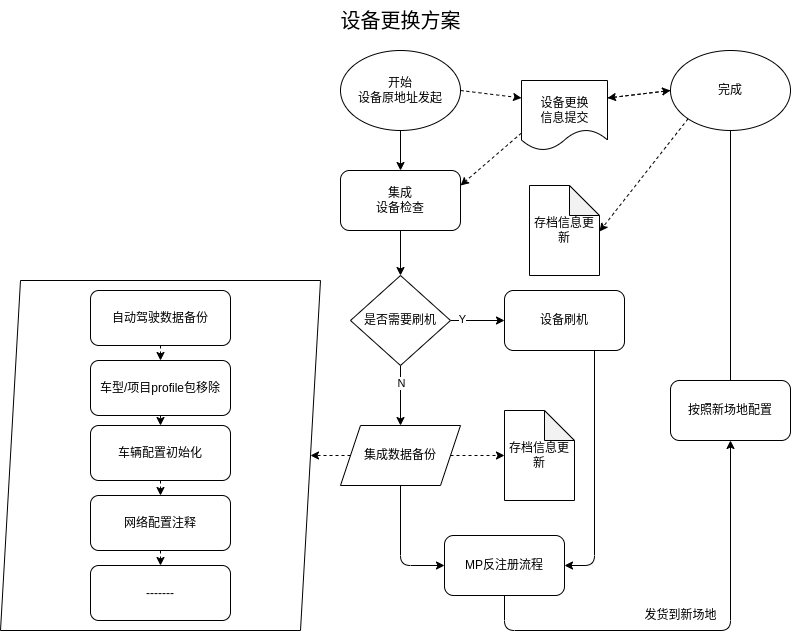

The diagram above was exported from draw.io. Its source (the exported page's mxGraphModel, read from the mxfile embedded in the PNG):
<mxGraphModel dx="1912" dy="800" grid="1" gridSize="10" guides="1" tooltips="1" connect="1" arrows="1" fold="1" page="1" pageScale="1" pageWidth="827" pageHeight="1169" background="none" math="0" shadow="0">
  <root>
    <mxCell id="0" />
    <mxCell id="1" parent="0" />
    <mxCell id="69" style="edgeStyle=none;html=1;exitX=1;exitY=0.25;exitDx=0;exitDy=0;entryX=0;entryY=0.5;entryDx=0;entryDy=0;dashed=1;" edge="1" parent="1" source="65" target="28">
      <mxGeometry relative="1" as="geometry" />
    </mxCell>
    <mxCell id="65" value="" style="shape=document;whiteSpace=wrap;html=1;boundedLbl=1;" vertex="1" parent="1">
      <mxGeometry x="431" y="80" width="86" height="70" as="geometry" />
    </mxCell>
    <mxCell id="6" style="edgeStyle=none;html=1;exitX=0.5;exitY=1;exitDx=0;exitDy=0;entryX=0.5;entryY=0;entryDx=0;entryDy=0;" parent="1" source="2" target="5" edge="1">
      <mxGeometry relative="1" as="geometry" />
    </mxCell>
    <mxCell id="66" style="html=1;exitX=1;exitY=0.5;exitDx=0;exitDy=0;entryX=0;entryY=0.25;entryDx=0;entryDy=0;dashed=1;" edge="1" parent="1" source="2" target="65">
      <mxGeometry relative="1" as="geometry" />
    </mxCell>
    <mxCell id="2" value="开始&lt;br&gt;设备原地址发起" style="ellipse;whiteSpace=wrap;html=1;" parent="1" vertex="1">
      <mxGeometry x="250" y="50" width="120" height="80" as="geometry" />
    </mxCell>
    <mxCell id="3" value="&lt;font style=&quot;font-size: 20px;&quot;&gt;设备更换方案&lt;/font&gt;" style="text;html=1;align=center;verticalAlign=middle;resizable=0;points=[];autosize=1;strokeColor=none;fillColor=none;rotation=0;" parent="1" vertex="1">
      <mxGeometry x="240" width="140" height="40" as="geometry" />
    </mxCell>
    <mxCell id="8" style="edgeStyle=none;html=1;exitX=0.5;exitY=1;exitDx=0;exitDy=0;entryX=0.5;entryY=0;entryDx=0;entryDy=0;" parent="1" source="5" target="9" edge="1">
      <mxGeometry relative="1" as="geometry">
        <mxPoint x="310.42857142857156" y="280" as="targetPoint" />
      </mxGeometry>
    </mxCell>
    <mxCell id="5" value="集成&lt;br&gt;设备检查" style="rounded=1;whiteSpace=wrap;html=1;" parent="1" vertex="1">
      <mxGeometry x="250" y="170" width="120" height="60" as="geometry" />
    </mxCell>
    <mxCell id="10" style="edgeStyle=none;html=1;exitX=0.5;exitY=1;exitDx=0;exitDy=0;entryX=0.5;entryY=0;entryDx=0;entryDy=0;" parent="1" source="9" target="38" edge="1">
      <mxGeometry relative="1" as="geometry">
        <mxPoint x="310" y="380" as="targetPoint" />
      </mxGeometry>
    </mxCell>
    <mxCell id="13" value="N" style="edgeLabel;html=1;align=center;verticalAlign=middle;resizable=0;points=[];" parent="10" vertex="1" connectable="0">
      <mxGeometry x="-0.5301" y="-5" relative="1" as="geometry">
        <mxPoint x="5" y="3" as="offset" />
      </mxGeometry>
    </mxCell>
    <mxCell id="11" style="edgeStyle=none;html=1;exitX=1;exitY=0.5;exitDx=0;exitDy=0;entryX=0;entryY=0.5;entryDx=0;entryDy=0;" parent="1" source="9" target="22" edge="1">
      <mxGeometry relative="1" as="geometry">
        <mxPoint x="420" y="300" as="targetPoint" />
      </mxGeometry>
    </mxCell>
    <mxCell id="12" value="Y" style="edgeLabel;html=1;align=center;verticalAlign=middle;resizable=0;points=[];" parent="11" vertex="1" connectable="0">
      <mxGeometry x="-0.6363" y="2" relative="1" as="geometry">
        <mxPoint x="1" as="offset" />
      </mxGeometry>
    </mxCell>
    <mxCell id="9" value="是否需要刷机" style="rhombus;whiteSpace=wrap;html=1;" parent="1" vertex="1">
      <mxGeometry x="260" y="275" width="100" height="90" as="geometry" />
    </mxCell>
    <mxCell id="19" style="edgeStyle=none;html=1;exitX=1;exitY=0.5;exitDx=0;exitDy=0;dashed=1;startArrow=none;" parent="1" source="38" target="21" edge="1">
      <mxGeometry relative="1" as="geometry">
        <mxPoint x="180" y="419.57142857142867" as="targetPoint" />
        <mxPoint x="250" y="410" as="sourcePoint" />
      </mxGeometry>
    </mxCell>
    <mxCell id="23" style="edgeStyle=orthogonalEdgeStyle;html=1;entryX=0.5;entryY=1;entryDx=0;entryDy=0;startArrow=none;exitX=0.5;exitY=1;exitDx=0;exitDy=0;" parent="1" source="58" target="24" edge="1">
      <mxGeometry relative="1" as="geometry">
        <mxPoint x="310" y="480" as="targetPoint" />
        <mxPoint x="310" y="600" as="sourcePoint" />
        <Array as="points">
          <mxPoint x="414" y="630" />
          <mxPoint x="640" y="630" />
        </Array>
      </mxGeometry>
    </mxCell>
    <mxCell id="21" value="存档信息更新" style="shape=note;whiteSpace=wrap;html=1;backgroundOutline=1;darkOpacity=0.05;" parent="1" vertex="1">
      <mxGeometry x="414" y="410" width="70" height="90" as="geometry" />
    </mxCell>
    <mxCell id="61" style="edgeStyle=orthogonalEdgeStyle;html=1;exitX=0.75;exitY=1;exitDx=0;exitDy=0;entryX=1;entryY=0.5;entryDx=0;entryDy=0;" edge="1" parent="1" source="22" target="58">
      <mxGeometry relative="1" as="geometry" />
    </mxCell>
    <mxCell id="22" value="设备刷机" style="rounded=1;whiteSpace=wrap;html=1;" parent="1" vertex="1">
      <mxGeometry x="414" y="290" width="120" height="60" as="geometry" />
    </mxCell>
    <mxCell id="24" value="按照新场地配置" style="rounded=1;whiteSpace=wrap;html=1;" parent="1" vertex="1">
      <mxGeometry x="580" y="380" width="120" height="60" as="geometry" />
    </mxCell>
    <mxCell id="25" value="发货到新场地" style="text;html=1;align=center;verticalAlign=middle;resizable=0;points=[];autosize=1;strokeColor=none;fillColor=none;" parent="1" vertex="1">
      <mxGeometry x="540" y="600" width="100" height="30" as="geometry" />
    </mxCell>
    <mxCell id="36" style="edgeStyle=none;html=1;exitX=0;exitY=1;exitDx=0;exitDy=0;dashed=1;entryX=1;entryY=0.511;entryDx=0;entryDy=0;entryPerimeter=0;" parent="1" source="28" target="59" edge="1">
      <mxGeometry relative="1" as="geometry">
        <mxPoint x="514" y="235" as="targetPoint" />
      </mxGeometry>
    </mxCell>
    <mxCell id="44" style="edgeStyle=none;html=1;exitX=0;exitY=0.5;exitDx=0;exitDy=0;dashed=1;entryX=1;entryY=0.5;entryDx=0;entryDy=0;" parent="1" source="38" target="45" edge="1">
      <mxGeometry relative="1" as="geometry">
        <mxPoint x="190" y="439.57142857142867" as="targetPoint" />
      </mxGeometry>
    </mxCell>
    <mxCell id="62" style="edgeStyle=orthogonalEdgeStyle;html=1;exitX=0.5;exitY=1;exitDx=0;exitDy=0;entryX=0;entryY=0.5;entryDx=0;entryDy=0;" edge="1" parent="1" source="38" target="58">
      <mxGeometry relative="1" as="geometry" />
    </mxCell>
    <mxCell id="38" value="集成数据备份" style="shape=parallelogram;perimeter=parallelogramPerimeter;whiteSpace=wrap;html=1;fixedSize=1;" parent="1" vertex="1">
      <mxGeometry x="250" y="425" width="120" height="60" as="geometry" />
    </mxCell>
    <mxCell id="45" value="" style="shape=parallelogram;perimeter=parallelogramPerimeter;whiteSpace=wrap;html=1;fixedSize=1;" parent="1" vertex="1">
      <mxGeometry x="-90" y="280" width="320" height="350" as="geometry" />
    </mxCell>
    <mxCell id="50" style="edgeStyle=none;html=1;exitX=0.5;exitY=1;exitDx=0;exitDy=0;entryX=0.5;entryY=0;entryDx=0;entryDy=0;dashed=1;" parent="1" source="47" target="49" edge="1">
      <mxGeometry relative="1" as="geometry" />
    </mxCell>
    <mxCell id="47" value="自动驾驶数据备份" style="rounded=1;whiteSpace=wrap;html=1;" parent="1" vertex="1">
      <mxGeometry y="290" width="140" height="55" as="geometry" />
    </mxCell>
    <mxCell id="55" style="edgeStyle=none;html=1;exitX=0.5;exitY=1;exitDx=0;exitDy=0;entryX=0.5;entryY=0;entryDx=0;entryDy=0;dashed=1;" parent="1" source="49" target="51" edge="1">
      <mxGeometry relative="1" as="geometry" />
    </mxCell>
    <mxCell id="49" value="车型/项目profile包移除" style="rounded=1;whiteSpace=wrap;html=1;" parent="1" vertex="1">
      <mxGeometry y="360" width="140" height="55" as="geometry" />
    </mxCell>
    <mxCell id="54" style="edgeStyle=none;html=1;exitX=0.5;exitY=1;exitDx=0;exitDy=0;dashed=1;" parent="1" source="51" target="53" edge="1">
      <mxGeometry relative="1" as="geometry" />
    </mxCell>
    <mxCell id="51" value="车辆配置初始化" style="rounded=1;whiteSpace=wrap;html=1;" parent="1" vertex="1">
      <mxGeometry y="425" width="140" height="55" as="geometry" />
    </mxCell>
    <mxCell id="57" style="edgeStyle=none;html=1;exitX=0.5;exitY=1;exitDx=0;exitDy=0;entryX=0.5;entryY=0;entryDx=0;entryDy=0;dashed=1;" parent="1" source="53" target="56" edge="1">
      <mxGeometry relative="1" as="geometry" />
    </mxCell>
    <mxCell id="53" value="网络配置注释" style="rounded=1;whiteSpace=wrap;html=1;" parent="1" vertex="1">
      <mxGeometry y="495" width="140" height="55" as="geometry" />
    </mxCell>
    <mxCell id="56" value="-------" style="rounded=1;whiteSpace=wrap;html=1;" parent="1" vertex="1">
      <mxGeometry y="565" width="140" height="55" as="geometry" />
    </mxCell>
    <mxCell id="58" value="MP反注册流程" style="rounded=1;whiteSpace=wrap;html=1;" vertex="1" parent="1">
      <mxGeometry x="354" y="535" width="120" height="60" as="geometry" />
    </mxCell>
    <mxCell id="59" value="存档信息更新" style="shape=note;whiteSpace=wrap;html=1;backgroundOutline=1;darkOpacity=0.05;" vertex="1" parent="1">
      <mxGeometry x="439" y="185" width="70" height="90" as="geometry" />
    </mxCell>
    <mxCell id="63" value="" style="html=1;exitX=0.5;exitY=0;exitDx=0;exitDy=0;endArrow=none;" edge="1" parent="1" source="24" target="28">
      <mxGeometry relative="1" as="geometry">
        <mxPoint x="640" y="120" as="targetPoint" />
        <mxPoint x="640" y="460" as="sourcePoint" />
      </mxGeometry>
    </mxCell>
    <mxCell id="68" style="edgeStyle=none;html=1;exitX=0;exitY=0.5;exitDx=0;exitDy=0;entryX=1;entryY=0.25;entryDx=0;entryDy=0;dashed=1;" edge="1" parent="1" source="28" target="65">
      <mxGeometry relative="1" as="geometry" />
    </mxCell>
    <mxCell id="28" value="完成" style="ellipse;whiteSpace=wrap;html=1;" parent="1" vertex="1">
      <mxGeometry x="580" y="50" width="120" height="80" as="geometry" />
    </mxCell>
    <mxCell id="64" value="设备更换&lt;br&gt;信息提交" style="text;html=1;align=center;verticalAlign=middle;resizable=0;points=[];autosize=1;strokeColor=none;fillColor=none;" vertex="1" parent="1">
      <mxGeometry x="439" y="90" width="70" height="40" as="geometry" />
    </mxCell>
    <mxCell id="67" style="edgeStyle=none;html=1;exitX=0;exitY=0.75;exitDx=0;exitDy=0;entryX=1;entryY=0.25;entryDx=0;entryDy=0;dashed=1;" edge="1" parent="1" source="65" target="5">
      <mxGeometry relative="1" as="geometry" />
    </mxCell>
  </root>
</mxGraphModel>